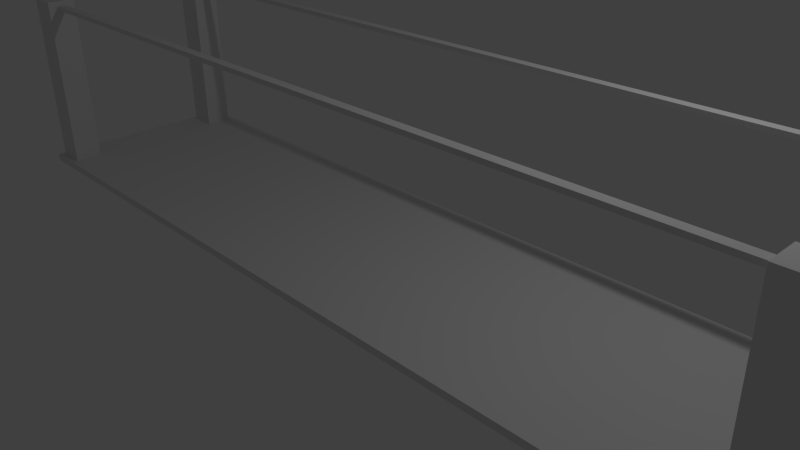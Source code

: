 # Source: bridge_2_save.blend  (saved by Blender 2.72.0; exported with 4.5.12 LTS)
import bpy
from mathutils import Matrix  # noqa: F401  (used for matrix-valued properties, if any)

bpy.ops.wm.read_factory_settings(use_empty=True)
scene = bpy.context.scene
scene.name = 'Scene'

# ---- collections
col_collection_1 = bpy.data.collections.new('Collection 1'); scene.collection.children.link(col_collection_1)

# ---- world
world_world = bpy.data.worlds.new('World'); scene.world = world_world
world_world.color = (0.05088, 0.05088, 0.05088)
world_world.use_sun_shadow = False
world_world.sun_shadow_jitter_overblur = 0.0
world_world.cycles.sampling_method = 'MANUAL'
world_world.cycles.sample_map_resolution = 256

# ---- cameras
cam_camera = bpy.data.cameras.new('Camera')
cam_camera.clip_end = 100.0
cam_camera.lens = 35.0
cam_camera.sensor_width = 32.0
cam_camera.sensor_height = 18.0
cam_camera.ortho_scale = 7.314
cam_camera.dof.focus_distance = 0.0
cam_camera.dof.aperture_fstop = 128.0

# ---- lights
light_lamp = bpy.data.lights.new('Lamp', 'POINT')
light_lamp.transmission_factor = 0.0
light_lamp.cutoff_distance = 30.0
light_lamp.energy = 100.0
light_lamp.shadow_buffer_clip_start = 1.001
light_lamp.shadow_soft_size = 0.1
light_lamp.shadow_maximum_resolution = 0.006
light_lamp.use_absolute_resolution = True
light_lamp.cycles.use_multiple_importance_sampling = False

# ---- meshes
me_plane = bpy.data.meshes.new('Plane')
me_plane.from_pydata([(-1.0, -1.0, 0.0), (1.0, -1.0, 0.0), (-1.0, 1.0, 0.0), (1.0, 1.0, 0.0), (-1.0, -1.0, 0.1), (1.0, -1.0, 0.1), (-1.0, 1.0, 0.1), (1.0, 1.0, 0.1), (-0.9, -1.0, 0.0), (-0.9, 1.0, 0.0), (-0.9, -1.0, 0.1), (-0.9, 1.0, 0.1), (0.9, -1.0, 0.0), (0.9, -1.0, 0.1), (0.9, 1.0, 0.0), (0.9, 1.0, 0.1), (-1.0, -0.625, 0.0), (1.0, -0.625, 0.0), (-1.0, -0.625, 0.1), (1.0, -0.625, 0.1), (-0.9, -0.625, 0.0), (-0.9, -0.625, 0.1), (0.9, -0.625, 0.0), (0.9, -0.625, 0.1), (1.0, 0.625, 0.0), (1.0, 0.625, 0.1), (-0.9, 0.625, 0.1), (0.9, 0.625, 0.1), (-1.0, 0.625, 0.0), (-1.0, 0.625, 0.1), (-0.9, 0.625, 0.0), (0.9, 0.625, 0.0), (-0.985, -0.9438, 0.1), (-0.915, -0.9438, 0.1), (-0.985, -0.6812, 0.1), (-0.915, -0.6812, 0.1), (0.985, -0.9438, 0.1), (0.915, -0.9438, 0.1), (0.985, -0.6812, 0.1), (0.915, -0.6812, 0.1), (0.985, 0.9438, 0.1), (0.915, 0.9438, 0.1), (0.985, 0.6812, 0.1), (0.915, 0.6812, 0.1), (-0.985, 0.9438, 0.1), (-0.915, 0.9438, 0.1), (-0.915, 0.6812, 0.1), (-0.985, 0.6812, 0.1), (-0.985, 0.9438, 2.4), (-0.915, 0.9438, 2.4), (-0.915, 0.6812, 2.4), (-0.985, 0.6812, 2.4), (-0.985, -0.9438, 2.4), (-0.915, -0.9438, 2.4), (-0.985, -0.6812, 2.4), (-0.915, -0.6812, 2.4), (0.985, 0.9438, 2.4), (0.915, 0.9438, 2.4), (0.985, 0.6812, 2.4), (0.915, 0.6812, 2.4), (0.985, -0.9438, 2.4), (0.915, -0.9438, 2.4), (0.985, -0.6812, 2.4), (0.915, -0.6812, 2.4), (0.985, -0.9438, 2.6), (0.915, -0.9438, 2.6), (0.985, -0.6812, 2.6), (0.915, -0.6812, 2.6), (0.985, 0.9438, 2.6), (0.915, 0.9438, 2.6), (0.985, 0.6812, 2.6), (0.915, 0.6812, 2.6), (-0.985, -0.9438, 2.6), (-0.915, -0.9438, 2.6), (-0.985, -0.6812, 2.6), (-0.915, -0.6812, 2.6), (-0.985, 0.9438, 2.6), (-0.915, 0.9438, 2.6), (-0.915, 0.6812, 2.6), (-0.985, 0.6812, 2.6), (0.915, 0.8519, 2.47), (0.915, 0.7731, 2.47), (0.915, 0.8519, 2.53), (0.915, 0.7731, 2.53), (0.915, -0.8519, 2.47), (0.915, -0.7731, 2.47), (0.915, -0.8519, 2.53), (0.915, -0.7731, 2.53), (-0.915, 0.8519, 2.47), (-0.915, 0.7731, 2.47), (-0.915, 0.8519, 2.53), (-0.915, 0.7731, 2.53), (-0.915, -0.8519, 2.47), (-0.915, -0.7731, 2.47), (-0.915, -0.8519, 2.53), (-0.915, -0.7731, 2.53), (0.915, -0.8519, 2.47), (0.915, -0.7731, 2.47), (0.915, -0.8519, 2.53), (0.915, -0.7731, 2.53), (0.915, 0.8519, 2.47), (0.915, 0.7731, 2.47), (0.915, 0.8519, 2.53), (0.915, 0.7731, 2.53)], [], [(31, 14, 3, 24), (27, 25, 42, 43), (9, 2, 6, 11), (24, 3, 7, 25), (12, 1, 5, 13), (16, 0, 4, 18), (28, 2, 9, 30), (29, 26, 46, 47), (14, 9, 11, 15), (0, 8, 10, 4), (30, 9, 14, 31), (26, 27, 15, 11), (8, 12, 13, 10), (3, 14, 15, 7), (12, 22, 17, 1), (19, 23, 39, 38), (1, 17, 19, 5), (28, 16, 18, 29), (0, 16, 20, 8), (21, 18, 34, 35), (8, 20, 22, 12), (10, 13, 23, 21), (22, 31, 24, 17), (23, 19, 25, 27), (17, 24, 25, 19), (16, 28, 30, 20), (18, 21, 26, 29), (20, 30, 31, 22), (21, 23, 27, 26), (2, 28, 29, 6), (35, 34, 54, 55), (10, 21, 35, 33), (4, 10, 33, 32), (18, 4, 32, 34), (38, 39, 63, 62), (23, 13, 37, 39), (5, 19, 38, 36), (13, 5, 36, 37), (43, 42, 58, 59), (15, 27, 43, 41), (7, 15, 41, 40), (25, 7, 40, 42), (47, 46, 50, 51), (6, 29, 47, 44), (26, 11, 45, 46), (11, 6, 44, 45), (51, 50, 78, 79), (44, 47, 51, 48), (46, 45, 49, 50), (45, 44, 48, 49), (55, 54, 74, 75), (33, 35, 55, 53), (32, 33, 53, 52), (34, 32, 52, 54), (59, 58, 70, 71), (41, 43, 59, 57), (40, 41, 57, 56), (42, 40, 56, 58), (62, 63, 67, 66), (39, 37, 61, 63), (36, 38, 62, 60), (37, 36, 60, 61), (65, 64, 66, 67), (61, 65, 86, 84), (60, 62, 66, 64), (61, 60, 64, 65), (71, 70, 68, 69), (69, 57, 80, 82), (56, 57, 69, 68), (58, 56, 68, 70), (72, 73, 75, 74), (73, 53, 92, 94), (52, 53, 73, 72), (54, 52, 72, 74), (79, 78, 77, 76), (48, 51, 79, 76), (49, 77, 90, 88), (49, 48, 76, 77), (80, 81, 83, 82), (59, 71, 83, 81), (71, 69, 82, 83), (57, 59, 81, 80), (85, 84, 86, 87), (67, 63, 85, 87), (65, 67, 87, 86), (63, 61, 84, 85), (88, 90, 102, 100), (78, 50, 89, 91), (77, 78, 91, 90), (50, 49, 88, 89), (94, 92, 96, 98), (55, 75, 95, 93), (75, 73, 94, 95), (53, 55, 93, 92), (96, 97, 99, 98), (93, 95, 99, 97), (95, 94, 98, 99), (92, 93, 97, 96), (101, 100, 102, 103), (91, 89, 101, 103), (90, 91, 103, 102), (89, 88, 100, 101)])
me_plane.use_remesh_preserve_volume = False
me_plane.use_remesh_preserve_attributes = False
me_plane.use_mirror_vertex_groups = False
me_plane.update()

# ---- objects
ob_plane = bpy.data.objects.new('Plane', me_plane)
ob_lamp = bpy.data.objects.new('Lamp', light_lamp)
ob_camera = bpy.data.objects.new('Camera', cam_camera)

# ---- transforms, parenting, visibility, modifiers, constraints
ob_plane.location = (0.0, 0.0, 0.0)
ob_plane.scale = (6.0, 1.5, 1.0)
ob_plane.lineart.crease_threshold = 0.0
ob_lamp.location = (4.076, 1.005, 5.904)
ob_lamp.rotation_euler = (0.6503, 0.05522, 1.866)
ob_lamp.lock_rotations_4d = False
ob_lamp.empty_display_type = 'ARROWS'
ob_lamp.color = (0.0, 0.0, 0.0, 0.0)
ob_lamp.lineart.crease_threshold = 0.0
ob_camera.location = (7.481, -6.508, 5.344)
ob_camera.rotation_euler = (1.109, 0.01082, 0.8149)
ob_camera.lock_rotations_4d = False
ob_camera.empty_display_type = 'ARROWS'
ob_camera.color = (0.0, 0.0, 0.0, 0.0)
ob_camera.display_type = 'WIRE'
ob_camera.lineart.crease_threshold = 0.0

# ---- collection membership
col_collection_1.objects.link(ob_plane)
col_collection_1.objects.link(ob_lamp)
col_collection_1.objects.link(ob_camera)

# ---- scene / render settings (as saved in the file)
scene.camera = ob_camera
scene.frame_start = 1; scene.frame_end = 250; scene.frame_set(1)
scene.render.engine = 'BLENDER_EEVEE_NEXT'
scene.render.resolution_percentage = 50
scene.render.dither_intensity = 0.0
scene.cycles.use_denoising = False
scene.cycles.samples = 10
scene.cycles.sampling_pattern = 'TABULATED_SOBOL'
scene.cycles.light_sampling_threshold = 0.0
scene.cycles.use_adaptive_sampling = False
scene.cycles.use_light_tree = False
scene.cycles.blur_glossy = 0.0
scene.cycles.pixel_filter_type = 'GAUSSIAN'
scene.cycles.sample_clamp_indirect = 0.0
scene.view_settings.view_transform = 'Standard'
bpy.context.view_layer.update()
